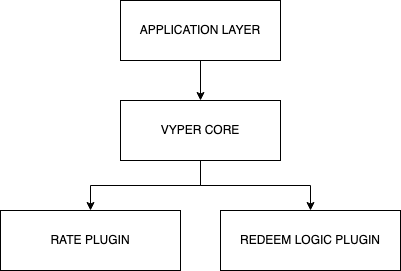

The diagram above was exported from draw.io. Its source (the exported page's mxGraphModel, read from the mxfile embedded in the PNG):
<mxGraphModel dx="2306" dy="1127" grid="1" gridSize="10" guides="1" tooltips="1" connect="1" arrows="1" fold="1" page="1" pageScale="1" pageWidth="850" pageHeight="1100" math="0" shadow="0">
  <root>
    <mxCell id="0" />
    <mxCell id="1" parent="0" />
    <mxCell id="UR4qURzeCLW0iGXxbAkm-7" style="edgeStyle=orthogonalEdgeStyle;rounded=0;orthogonalLoop=1;jettySize=auto;html=1;entryX=0.5;entryY=0;entryDx=0;entryDy=0;" edge="1" parent="1" source="UR4qURzeCLW0iGXxbAkm-1" target="UR4qURzeCLW0iGXxbAkm-2">
      <mxGeometry relative="1" as="geometry" />
    </mxCell>
    <mxCell id="UR4qURzeCLW0iGXxbAkm-1" value="&lt;div&gt;APPLICATION LAYER&lt;/div&gt;" style="rounded=0;whiteSpace=wrap;html=1;" vertex="1" parent="1">
      <mxGeometry x="280" y="380" width="160" height="60" as="geometry" />
    </mxCell>
    <mxCell id="UR4qURzeCLW0iGXxbAkm-5" style="edgeStyle=orthogonalEdgeStyle;rounded=0;orthogonalLoop=1;jettySize=auto;html=1;entryX=0.5;entryY=0;entryDx=0;entryDy=0;" edge="1" parent="1" source="UR4qURzeCLW0iGXxbAkm-2" target="UR4qURzeCLW0iGXxbAkm-3">
      <mxGeometry relative="1" as="geometry" />
    </mxCell>
    <mxCell id="UR4qURzeCLW0iGXxbAkm-6" style="edgeStyle=orthogonalEdgeStyle;rounded=0;orthogonalLoop=1;jettySize=auto;html=1;entryX=0.5;entryY=0;entryDx=0;entryDy=0;" edge="1" parent="1" source="UR4qURzeCLW0iGXxbAkm-2" target="UR4qURzeCLW0iGXxbAkm-4">
      <mxGeometry relative="1" as="geometry" />
    </mxCell>
    <mxCell id="UR4qURzeCLW0iGXxbAkm-2" value="VYPER CORE" style="rounded=0;whiteSpace=wrap;html=1;" vertex="1" parent="1">
      <mxGeometry x="280" y="480" width="160" height="60" as="geometry" />
    </mxCell>
    <mxCell id="UR4qURzeCLW0iGXxbAkm-3" value="RATE PLUGIN" style="rounded=0;whiteSpace=wrap;html=1;" vertex="1" parent="1">
      <mxGeometry x="160" y="590" width="180" height="60" as="geometry" />
    </mxCell>
    <mxCell id="UR4qURzeCLW0iGXxbAkm-4" value="REDEEM LOGIC PLUGIN" style="rounded=0;whiteSpace=wrap;html=1;" vertex="1" parent="1">
      <mxGeometry x="380" y="590" width="180" height="60" as="geometry" />
    </mxCell>
  </root>
</mxGraphModel>